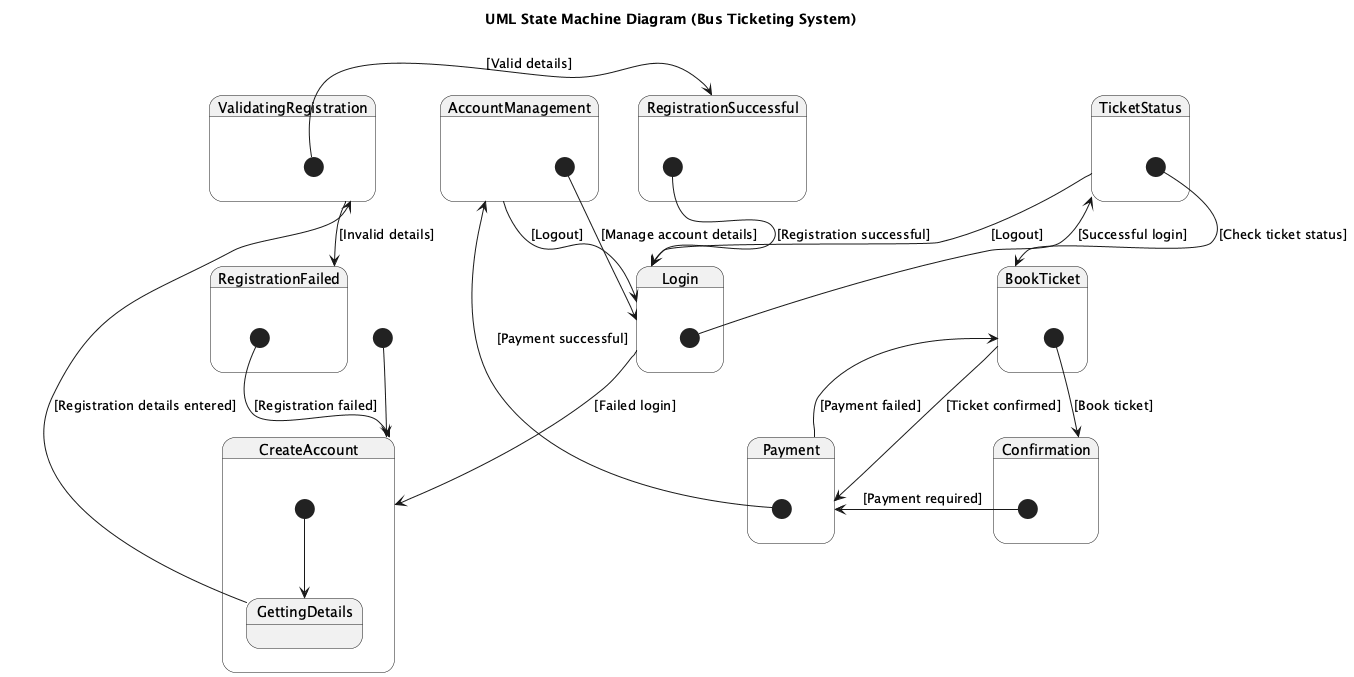

The diagram above was rendered by PlantUML. Its source (embedded in the PNG):
@startuml
title UML State Machine Diagram (Bus Ticketing System)

[*] --> CreateAccount

state CreateAccount {
    [*] --> GettingDetails
    GettingDetails --> ValidatingRegistration : [Registration details entered]
}

state ValidatingRegistration {
    [*] --> RegistrationSuccessful : [Valid details]
    ValidatingRegistration --> RegistrationFailed : [Invalid details]
}

state RegistrationSuccessful {
    [*] --> Login : [Registration successful]
}

state RegistrationFailed {
    [*] --> CreateAccount : [Registration failed]
}

state Login {
    [*] --> TicketStatus : [Successful login]
    Login --> CreateAccount : [Failed login]
}

state TicketStatus {
    [*] --> BookTicket : [Check ticket status]
    TicketStatus --> Login : [Logout]
}

state BookTicket {
    [*] --> Confirmation : [Book ticket]
    BookTicket --> Payment : [Ticket confirmed]
}

state Confirmation {
    [*] --> Payment : [Payment required]
}

state Payment {
    [*] --> AccountManagement : [Payment successful]
    Payment --> BookTicket : [Payment failed]
}

state AccountManagement {
    [*] --> Login : [Manage account details]
}

AccountManagement --> Login : [Logout]

@enduml